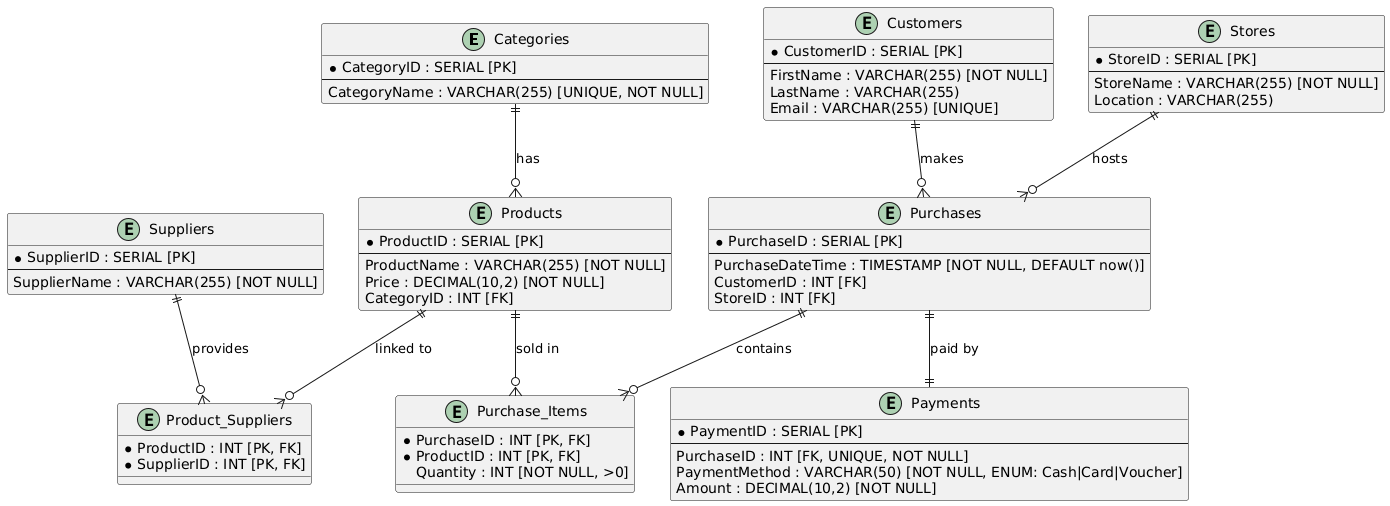

The diagram above was rendered by PlantUML. Its source (embedded in the PNG):
@startuml
entity Categories {
    *CategoryID : SERIAL [PK]
    --
    CategoryName : VARCHAR(255) [UNIQUE, NOT NULL]
}

entity Suppliers {
    *SupplierID : SERIAL [PK]
    --
    SupplierName : VARCHAR(255) [NOT NULL]
}

entity Products {
    *ProductID : SERIAL [PK]
    --
    ProductName : VARCHAR(255) [NOT NULL]
    Price : DECIMAL(10,2) [NOT NULL]
    CategoryID : INT [FK]
}

entity Product_Suppliers {
    *ProductID : INT [PK, FK]
    *SupplierID : INT [PK, FK]
}

entity Stores {
    *StoreID : SERIAL [PK]
    --
    StoreName : VARCHAR(255) [NOT NULL]
    Location : VARCHAR(255)
}

entity Customers {
    *CustomerID : SERIAL [PK]
    --
    FirstName : VARCHAR(255) [NOT NULL]
    LastName : VARCHAR(255)
    Email : VARCHAR(255) [UNIQUE]
}

entity Purchases {
    *PurchaseID : SERIAL [PK]
    --
    PurchaseDateTime : TIMESTAMP [NOT NULL, DEFAULT now()]
    CustomerID : INT [FK]
    StoreID : INT [FK]
}

entity Purchase_Items {
    *PurchaseID : INT [PK, FK]
    *ProductID : INT [PK, FK]
    Quantity : INT [NOT NULL, >0]
}

entity Payments {
    *PaymentID : SERIAL [PK]
    --
    PurchaseID : INT [FK, UNIQUE, NOT NULL]
    PaymentMethod : VARCHAR(50) [NOT NULL, ENUM: Cash|Card|Voucher]
    Amount : DECIMAL(10,2) [NOT NULL]
}

' Relationships
Categories ||--o{ Products : "has"
Products ||--o{ Product_Suppliers : "linked to"
Suppliers ||--o{ Product_Suppliers : "provides"

Customers ||--o{ Purchases : "makes"
Stores ||--o{ Purchases : "hosts"
Purchases ||--o{ Purchase_Items : "contains"
Products ||--o{ Purchase_Items : "sold in"

Purchases ||--|| Payments : "paid by"
@enduml